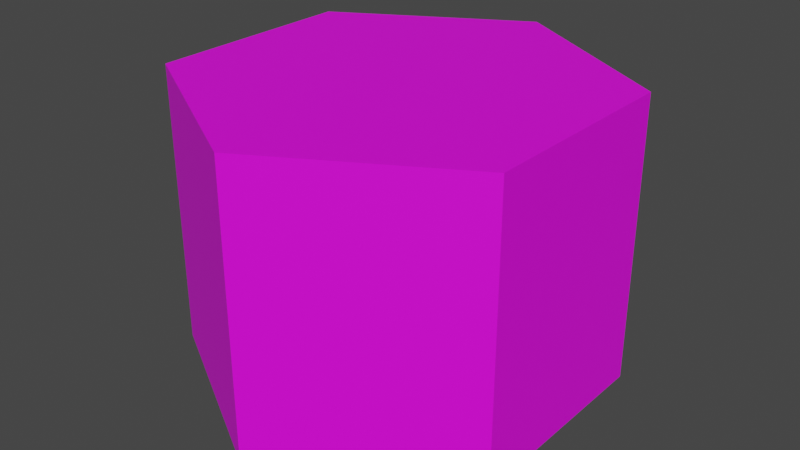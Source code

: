 # Source: spawn_enemy.blend  (saved by Blender 4.0.36; exported with 4.5.12 LTS)
import bpy
from mathutils import Matrix  # noqa: F401  (used for matrix-valued properties, if any)

bpy.ops.wm.read_factory_settings(use_empty=True)
scene = bpy.context.scene
scene.name = 'Scene'

# ---- collections
col_collection = bpy.data.collections.new('Collection'); scene.collection.children.link(col_collection)

# ---- images (referenced by path relative to the original .blend; pixels are not part of the script)
import os
ASSET_DIR = os.environ.get("B2B_ASSET_DIR", "")  # directory of the original .blend (textures are referenced by path, not embedded)
HERE = os.path.dirname(os.path.abspath(__file__))  # packed textures are extracted next to this script under _unpacked/

def load_image(name, relpath, width, height, colorspace="sRGB"):
    """Load a texture the original file referenced (path relative to the .blend, or extracted next to this script)."""
    p = next((c for c in (os.path.join(HERE, relpath), os.path.join(ASSET_DIR, relpath)) if relpath and os.path.exists(c)), "")
    if p:
        img = bpy.data.images.load(p, check_existing=True)
        img.name = name
    else:  # same state as the original file: an image datablock whose file is absent (Cycles renders it pink)
        img = bpy.data.images.new(name, width, height)
        img.source = "FILE"
        img.filepath = "//" + (relpath or name)
    img.colorspace_settings.name = colorspace
    return img
img_base_palette_png = load_image('base_palette.png', 'base_palette.png', 1024, 1024, 'sRGB')
img_base_palette_png_001 = load_image('base_palette.png.001', 'base_palette.png', 1024, 1024, 'sRGB')

# ---- materials (node trees are filled in below, after node groups)
mat_basepalette_001 = bpy.data.materials.new('BasePalette.001')
mat_basepalette_001.alpha_threshold = 0.0
mat_basepalette_001.use_transparent_shadow = False
mat_basepalette_001.roughness = 0.5
mat_basepalette_001.line_color = (0.0, 0.0, 0.0, 1.0)
mat_basepalette_002 = bpy.data.materials.new('BasePalette.002')
mat_basepalette_002.alpha_threshold = 0.0
mat_basepalette_002.use_transparent_shadow = False
mat_basepalette_002.roughness = 0.5
mat_basepalette_002.line_color = (0.0, 0.0, 0.0, 1.0)

# ---- material node trees
mat_basepalette_001.use_nodes = True; mat_basepalette_001.node_tree.nodes.clear()
_N = mat_basepalette_001.node_tree.nodes; _L = mat_basepalette_001.node_tree.links
n0 = _N.new('ShaderNodeOutputMaterial'); n0.name = 'Material Output'; n0.location = (300, 300)
n1 = _N.new('ShaderNodeBsdfPrincipled'); n1.name = 'Principled BSDF'; n1.location = (10, 300)
n1.distribution = 'GGX'
n1.subsurface_method = 'RANDOM_WALK_SKIN'
n1.inputs[3].default_value = 1.45
n1.inputs[27].default_value = (0.0, 0.0, 0.0, 1.0)
n1.inputs[28].default_value = 1.0
n2 = _N.new('ShaderNodeTexImage'); n2.name = 'Image Texture'; n2.location = (-464, 137)
n2.image = img_base_palette_png
_L.new(n1.outputs[0], n0.inputs[0])
_L.new(n2.outputs[0], n1.inputs[0])
n0.is_active_output = True
mat_basepalette_002.use_nodes = True; mat_basepalette_002.node_tree.nodes.clear()
_N = mat_basepalette_002.node_tree.nodes; _L = mat_basepalette_002.node_tree.links
n0 = _N.new('ShaderNodeOutputMaterial'); n0.name = 'Material Output'; n0.location = (300, 300)
n1 = _N.new('ShaderNodeBsdfPrincipled'); n1.name = 'Principled BSDF'; n1.location = (10, 300)
n1.distribution = 'GGX'
n1.subsurface_method = 'RANDOM_WALK_SKIN'
n1.inputs[3].default_value = 1.45
n1.inputs[27].default_value = (0.0, 0.0, 0.0, 1.0)
n1.inputs[28].default_value = 1.0
n2 = _N.new('ShaderNodeTexImage'); n2.name = 'Image Texture'; n2.location = (-464, 137)
n2.image = img_base_palette_png_001
_L.new(n1.outputs[0], n0.inputs[0])
_L.new(n2.outputs[0], n1.inputs[0])
n0.is_active_output = True

# ---- world
world_world = bpy.data.worlds.new('World'); scene.world = world_world
world_world.use_nodes = True; world_world.node_tree.nodes.clear()
_N = world_world.node_tree.nodes; _L = world_world.node_tree.links
n0 = _N.new('ShaderNodeOutputWorld'); n0.name = 'World Output'; n0.location = (300, 300)
n1 = _N.new('ShaderNodeBackground'); n1.name = 'Background'; n1.location = (10, 300)
n1.inputs[0].default_value = (0.05088, 0.05088, 0.05088, 1.0)
_L.new(n1.outputs[0], n0.inputs[0])
n0.is_active_output = True
world_world.color = (0.05088, 0.05088, 0.05088)
world_world.use_sun_shadow = False
world_world.sun_shadow_jitter_overblur = 0.0

# ---- meshes
me_cylinder_001 = bpy.data.meshes.new('Cylinder.001')
me_cylinder_001.from_pydata([(-1.952e-09, 0.3709, 0.2252), (0.3212, 0.1855, 0.2252), (0.3212, -0.1855, 0.2252), (-1.952e-09, -0.3709, 0.2252), (-0.3212, -0.1855, 0.2252), (-0.3212, 0.1855, 0.2252), (0.3212, 0.1855, 0.7252), (-1.952e-09, 0.3709, 0.7252), (0.3212, -0.1855, 0.7252), (-1.952e-09, -0.3709, 0.7252), (-0.3212, -0.1855, 0.7252), (-0.3212, 0.1855, 0.7252)], [], [(0, 7, 6, 1), (1, 6, 8, 2), (2, 8, 9, 3), (3, 9, 10, 4), (6, 7, 11, 10, 9, 8), (4, 10, 11, 5), (5, 11, 7, 0), (0, 1, 2, 3, 4, 5)])
me_cylinder_001.polygons.foreach_set('material_index', [1, 1, 1, 1, 1, 1, 1, 1])
_uv = me_cylinder_001.uv_layers.new(name='UVMap')
_uv.uv.foreach_set('vector', [0.2091, 0.8628, 0.2091, 0.8628, 0.2091, 0.8628, 0.2091, 0.8628, 0.2091, 0.8628, 0.2091, 0.8628, 0.2091, 0.8628, 0.2091, 0.8628, 0.4491, 0.9494, 0.4491, 0.9494, 0.4491, 0.9494, 0.4491, 0.9494, 0.2091, 0.8628, 0.2091, 0.8628, 0.2091, 0.8628, 0.2091, 0.8628, 0.2091, 0.8628, 0.2091, 0.8628, 0.2091, 0.8628, 0.2091, 0.8628, 0.2091, 0.8628, 0.2091, 0.8628, 0.2091, 0.8628, 0.2091, 0.8628, 0.2091, 0.8628, 0.2091, 0.8628, 0.2091, 0.8628, 0.2091, 0.8628, 0.2091, 0.8628, 0.2091, 0.8628, 0.2091, 0.8628, 0.2091, 0.8628, 0.2091, 0.8628, 0.2091, 0.8628, 0.2091, 0.8628, 0.2091, 0.8628])
me_cylinder_001.materials.append(mat_basepalette_001)
me_cylinder_001.materials.append(mat_basepalette_002)
me_cylinder_001.update()

# ---- objects
ob_spawnenemy = bpy.data.objects.new('SpawnEnemy', me_cylinder_001)

# ---- transforms, parenting, visibility, modifiers, constraints
ob_spawnenemy.location = (0.0, 0.0, 0.0)

# ---- collection membership
col_collection.objects.link(ob_spawnenemy)

# ---- scene / render settings (as saved in the file)
scene.frame_start = 1; scene.frame_end = 250; scene.frame_set(18)
scene.render.engine = 'BLENDER_EEVEE_NEXT'
scene.cycles.sampling_pattern = 'TABULATED_SOBOL'
scene.view_settings.view_transform = 'Filmic'
bpy.context.view_layer.update()

# ---- added for rendering (the .blend has no active camera and no usable light): camera, sun
cam_auto = bpy.data.cameras.new('AutoCamera')
cam_auto.lens = 50.0
cam_auto.sensor_width = 36.0
cam_auto.clip_end = 1000.0
ob_auto_camera = bpy.data.objects.new('AutoCamera', cam_auto)
scene.collection.objects.link(ob_auto_camera)
ob_auto_camera.location = (1.01901, -1.22281, 1.29037)
ob_auto_camera.rotation_euler = (1.09748, -7.21219e-08, 0.694738)
scene.camera = ob_auto_camera
light_auto_sun = bpy.data.lights.new('AutoSun', 'SUN')
light_auto_sun.energy = 3.0
light_auto_sun.angle = 0.0523599
ob_auto_sun = bpy.data.objects.new('AutoSun', light_auto_sun)
scene.collection.objects.link(ob_auto_sun)
ob_auto_sun.rotation_euler = (0.872665, 0.174533, 0.523599)
bpy.context.view_layer.update()
